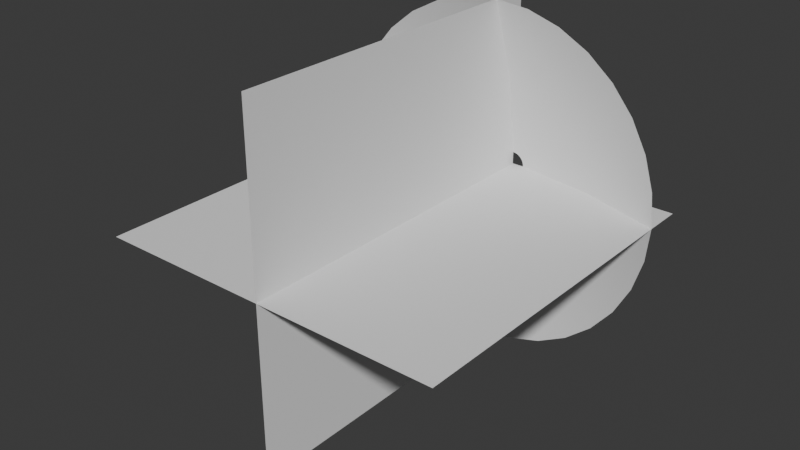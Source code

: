 # Source: gun_vfx.blend  (saved by Blender 4.2.66; exported with 4.5.12 LTS)
import bpy
from mathutils import Matrix  # noqa: F401  (used for matrix-valued properties, if any)

bpy.ops.wm.read_factory_settings(use_empty=True)
scene = bpy.context.scene
scene.name = 'Scene'

# ---- collections
col_collection = bpy.data.collections.new('Collection'); scene.collection.children.link(col_collection)

# ---- world
world_world = bpy.data.worlds.new('World'); scene.world = world_world
world_world.use_nodes = True; world_world.node_tree.nodes.clear()
_N = world_world.node_tree.nodes; _L = world_world.node_tree.links
n0 = _N.new('ShaderNodeOutputWorld'); n0.name = 'World Output'; n0.location = (300, 300)
n1 = _N.new('ShaderNodeBackground'); n1.name = 'Background'; n1.location = (10, 300)
n1.inputs[0].default_value = (0.05088, 0.05088, 0.05088, 1.0)
_L.new(n1.outputs[0], n0.inputs[0])
n0.is_active_output = True
world_world.color = (0.05088, 0.05088, 0.05088)
world_world.sun_shadow_jitter_overblur = 0.0

# ---- meshes
me_circle = bpy.data.meshes.new('Circle')
me_circle.from_pydata([(0.0, 1.0, 0.2258), (-0.1951, 0.9808, 0.2258), (-0.3827, 0.9239, 0.2258), (-0.5556, 0.8315, 0.2258), (-0.7071, 0.7071, 0.2258), (-0.8315, 0.5556, 0.2258), (-0.9239, 0.3827, 0.2258), (-0.9808, 0.1951, 0.2258), (-1.0, 0.0, 0.2258), (-0.9808, -0.1951, 0.2258), (-0.9239, -0.3827, 0.2258), (-0.8315, -0.5556, 0.2258), (-0.7071, -0.7071, 0.2258), (-0.5556, -0.8315, 0.2258), (-0.3827, -0.9239, 0.2258), (-0.1951, -0.9808, 0.2258), (0.0, -1.0, 0.2258), (0.1951, -0.9808, 0.2258), (0.3827, -0.9239, 0.2258), (0.5556, -0.8315, 0.2258), (0.7071, -0.7071, 0.2258), (0.8315, -0.5556, 0.2258), (0.9239, -0.3827, 0.2258), (0.9808, -0.1951, 0.2258), (1.0, 0.0, 0.2258), (0.9808, 0.1951, 0.2258), (0.9239, 0.3827, 0.2258), (0.8315, 0.5556, 0.2258), (0.7071, 0.7071, 0.2258), (0.5556, 0.8315, 0.2258), (0.3827, 0.9239, 0.2258), (0.1951, 0.9808, 0.2258), (-1.377e-08, 0.07, 0.0), (-0.01366, 0.06865, 0.0), (-0.02679, 0.06467, 0.0), (-0.03889, 0.0582, 0.0), (-0.0495, 0.0495, 0.0), (-0.0582, 0.03889, 0.0), (-0.06467, 0.02679, 0.0), (-0.06865, 0.01366, 0.0), (-0.07, 1.553e-08, 0.0), (-0.06865, -0.01366, 0.0), (-0.06467, -0.02679, 0.0), (-0.0582, -0.03889, 0.0), (-0.0495, -0.0495, 0.0), (-0.03889, -0.0582, 0.0), (-0.02679, -0.06467, 0.0), (-0.01366, -0.06865, 0.0), (-1.377e-08, -0.07, 0.0), (0.01366, -0.06865, 0.0), (0.02679, -0.06467, 0.0), (0.03889, -0.0582, 0.0), (0.0495, -0.0495, 0.0), (0.0582, -0.03889, 0.0), (0.06467, -0.02679, 0.0), (0.06865, -0.01366, 0.0), (0.07, 1.553e-08, 0.0), (0.06865, 0.01366, 0.0), (0.06467, 0.02679, 0.0), (0.0582, 0.03889, 0.0), (0.0495, 0.0495, 0.0), (0.03889, 0.0582, 0.0), (0.02679, 0.06467, 0.0), (0.01366, 0.06865, 0.0), (0.4448, -0.2972, 0.07338), (0.4943, -0.2047, 0.07338), (-0.535, 7.767e-09, 0.07338), (-0.5247, -0.1044, 0.07338), (0.5247, -0.1044, 0.07338), (-0.4943, -0.2047, 0.07338), (0.535, 7.767e-09, 0.07338), (-0.4448, -0.2972, 0.07338), (0.5247, 0.1044, 0.07338), (-0.3783, -0.3783, 0.07338), (0.4943, 0.2047, 0.07338), (-0.2972, -0.4448, 0.07338), (0.4448, 0.2972, 0.07338), (-0.2047, -0.4943, 0.07338), (-6.887e-09, 0.535, 0.07338), (-0.1044, 0.5247, 0.07338), (0.3783, 0.3783, 0.07338), (-0.1044, -0.5247, 0.07338), (-0.2047, 0.4943, 0.07338), (0.2972, 0.4448, 0.07338), (-6.887e-09, -0.535, 0.07338), (-0.2972, 0.4448, 0.07338), (0.2047, 0.4943, 0.07338), (0.1044, -0.5247, 0.07338), (-0.3783, 0.3783, 0.07338), (0.1044, 0.5247, 0.07338), (0.2047, -0.4943, 0.07338), (-0.4448, 0.2972, 0.07338), (0.2972, -0.4448, 0.07338), (-0.4943, 0.2047, 0.07338), (0.3783, -0.3783, 0.07338), (-0.5247, 0.1044, 0.07338)], [], [(65, 64, 53, 54), (67, 66, 40, 41), (68, 65, 54, 55), (69, 67, 41, 42), (70, 68, 55, 56), (71, 69, 42, 43), (72, 70, 56, 57), (73, 71, 43, 44), (74, 72, 57, 58), (75, 73, 44, 45), (76, 74, 58, 59), (77, 75, 45, 46), (79, 78, 32, 33), (80, 76, 59, 60), (81, 77, 46, 47), (82, 79, 33, 34), (83, 80, 60, 61), (84, 81, 47, 48), (85, 82, 34, 35), (86, 83, 61, 62), (87, 84, 48, 49), (88, 85, 35, 36), (89, 86, 62, 63), (90, 87, 49, 50), (91, 88, 36, 37), (78, 89, 63, 32), (92, 90, 50, 51), (93, 91, 37, 38), (94, 92, 51, 52), (95, 93, 38, 39), (64, 94, 52, 53), (66, 95, 39, 40), (8, 7, 95, 66), (21, 20, 94, 64), (7, 6, 93, 95), (20, 19, 92, 94), (6, 5, 91, 93), (19, 18, 90, 92), (0, 31, 89, 78), (5, 4, 88, 91), (18, 17, 87, 90), (31, 30, 86, 89), (4, 3, 85, 88), (17, 16, 84, 87), (30, 29, 83, 86), (3, 2, 82, 85), (16, 15, 81, 84), (29, 28, 80, 83), (2, 1, 79, 82), (15, 14, 77, 81), (28, 27, 76, 80), (1, 0, 78, 79), (14, 13, 75, 77), (27, 26, 74, 76), (13, 12, 73, 75), (26, 25, 72, 74), (12, 11, 71, 73), (25, 24, 70, 72), (11, 10, 69, 71), (24, 23, 68, 70), (10, 9, 67, 69), (23, 22, 65, 68), (9, 8, 66, 67), (22, 21, 64, 65)])
me_circle.polygons.foreach_set('use_smooth', [True] * 64)
_uv = me_circle.uv_layers.new(name='UVMap')
_uv.uv.foreach_set('vector', [0.3763, 0.5, 0.3451, 0.5, 0.3451, 1.0, 0.3763, 1.0, 0.9688, 0.5, 0.9376, 0.5, 0.9376, 1.0, 0.9688, 1.0, 0.4074, 0.5, 0.3763, 0.5, 0.3763, 1.0, 0.4074, 1.0, 1.0, 0.5, 0.9688, 0.5, 0.9688, 1.0, 1.0, 1.0, 0.4386, 0.5, 0.4074, 0.5, 0.4074, 1.0, 0.4386, 1.0, 0.03319, 0.5, 0.002002, 0.5, 0.002002, 1.0, 0.03319, 1.0, 0.4698, 0.5, 0.4386, 0.5, 0.4386, 1.0, 0.4698, 1.0, 0.06438, 0.5, 0.03319, 0.5, 0.03319, 1.0, 0.06438, 1.0, 0.501, 0.5, 0.4698, 0.5, 0.4698, 1.0, 0.501, 1.0, 0.09556, 0.5, 0.06438, 0.5, 0.06438, 1.0, 0.09556, 1.0, 0.5322, 0.5, 0.501, 0.5, 0.501, 1.0, 0.5322, 1.0, 0.1268, 0.5, 0.09556, 0.5, 0.09556, 1.0, 0.1268, 1.0, 0.7193, 0.5, 0.6881, 0.5, 0.6881, 1.0, 0.7193, 1.0, 0.5634, 0.5, 0.5322, 0.5, 0.5322, 1.0, 0.5634, 1.0, 0.1579, 0.5, 0.1268, 0.5, 0.1268, 1.0, 0.1579, 1.0, 0.7505, 0.5, 0.7193, 0.5, 0.7193, 1.0, 0.7505, 1.0, 0.5946, 0.5, 0.5634, 0.5, 0.5634, 1.0, 0.5946, 1.0, 0.1891, 0.5, 0.1579, 0.5, 0.1579, 1.0, 0.1891, 1.0, 0.7817, 0.5, 0.7505, 0.5, 0.7505, 1.0, 0.7817, 1.0, 0.6258, 0.5, 0.5946, 0.5, 0.5946, 1.0, 0.6258, 1.0, 0.2203, 0.5, 0.1891, 0.5, 0.1891, 1.0, 0.2203, 1.0, 0.8129, 0.5, 0.7817, 0.5, 0.7817, 1.0, 0.8129, 1.0, 0.6569, 0.5, 0.6258, 0.5, 0.6258, 1.0, 0.6569, 1.0, 0.2515, 0.5, 0.2203, 0.5, 0.2203, 1.0, 0.2515, 1.0, 0.8441, 0.5, 0.8129, 0.5, 0.8129, 1.0, 0.8441, 1.0, 0.6881, 0.5, 0.6569, 0.5, 0.6569, 1.0, 0.6881, 1.0, 0.2827, 0.5, 0.2515, 0.5, 0.2515, 1.0, 0.2827, 1.0, 0.8753, 0.5, 0.8441, 0.5, 0.8441, 1.0, 0.8753, 1.0, 0.3139, 0.5, 0.2827, 0.5, 0.2827, 1.0, 0.3139, 1.0, 0.9064, 0.5, 0.8753, 0.5, 0.8753, 1.0, 0.9064, 1.0, 0.3451, 0.5, 0.3139, 0.5, 0.3139, 1.0, 0.3451, 1.0, 0.9376, 0.5, 0.9064, 0.5, 0.9064, 1.0, 0.9376, 1.0, 0.9376, 0.0, 0.9064, 0.0, 0.9064, 0.5, 0.9376, 0.5, 0.3451, 0.0, 0.3139, 0.0, 0.3139, 0.5, 0.3451, 0.5, 0.9064, 0.0, 0.8753, 0.0, 0.8753, 0.5, 0.9064, 0.5, 0.3139, 0.0, 0.2827, 0.0, 0.2827, 0.5, 0.3139, 0.5, 0.8753, 0.0, 0.8441, 0.0, 0.8441, 0.5, 0.8753, 0.5, 0.2827, 0.0, 0.2515, 0.0, 0.2515, 0.5, 0.2827, 0.5, 0.6881, 0.0, 0.6569, 0.0, 0.6569, 0.5, 0.6881, 0.5, 0.8441, 0.0, 0.8129, 0.0, 0.8129, 0.5, 0.8441, 0.5, 0.2515, 0.0, 0.2203, 0.0, 0.2203, 0.5, 0.2515, 0.5, 0.6569, 0.0, 0.6258, 0.0, 0.6258, 0.5, 0.6569, 0.5, 0.8129, 0.0, 0.7817, 0.0, 0.7817, 0.5, 0.8129, 0.5, 0.2203, 0.0, 0.1891, 0.0, 0.1891, 0.5, 0.2203, 0.5, 0.6258, 0.0, 0.5946, 0.0, 0.5946, 0.5, 0.6258, 0.5, 0.7817, 0.0, 0.7505, 0.0, 0.7505, 0.5, 0.7817, 0.5, 0.1891, 0.0, 0.1579, 0.0, 0.1579, 0.5, 0.1891, 0.5, 0.5946, 0.0, 0.5634, 0.0, 0.5634, 0.5, 0.5946, 0.5, 0.7505, 0.0, 0.7193, 0.0, 0.7193, 0.5, 0.7505, 0.5, 0.1579, 0.0, 0.1268, 0.0, 0.1268, 0.5, 0.1579, 0.5, 0.5634, 0.0, 0.5322, 0.0, 0.5322, 0.5, 0.5634, 0.5, 0.7193, 0.0, 0.6881, 0.0, 0.6881, 0.5, 0.7193, 0.5, 0.1268, 0.0, 0.09556, 0.0, 0.09556, 0.5, 0.1268, 0.5, 0.5322, 0.0, 0.501, 0.0, 0.501, 0.5, 0.5322, 0.5, 0.09556, 0.0, 0.06438, 0.0, 0.06438, 0.5, 0.09556, 0.5, 0.501, 0.0, 0.4698, 0.0, 0.4698, 0.5, 0.501, 0.5, 0.06438, 0.0, 0.03319, 0.0, 0.03319, 0.5, 0.06438, 0.5, 0.4698, 0.0, 0.4386, 0.0, 0.4386, 0.5, 0.4698, 0.5, 0.03319, 0.0, 0.002002, 0.0, 0.002002, 0.5, 0.03319, 0.5, 0.4386, 0.0, 0.4074, 0.0, 0.4074, 0.5, 0.4386, 0.5, 1.0, 0.0, 0.9688, 0.0, 0.9688, 0.5, 1.0, 0.5, 0.4074, 0.0, 0.3763, 0.0, 0.3763, 0.5, 0.4074, 0.5, 0.9688, 0.0, 0.9376, 0.0, 0.9376, 0.5, 0.9688, 0.5, 0.3763, 0.0, 0.3451, 0.0, 0.3451, 0.5, 0.3763, 0.5])
me_circle.update()
me_plane = bpy.data.meshes.new('Plane')
me_plane.from_pydata([(-1.0, -2.0, 0.0), (1.0, -2.0, 0.0), (-1.0, 0.0, 0.0), (1.0, 0.0, 0.0), (0.0, -2.0, 1.0), (0.0, -2.0, -1.0), (0.0, -5.96e-08, 1.0), (0.0, -5.96e-08, -1.0)], [], [(0, 1, 3, 2), (4, 5, 7, 6)])
_uv = me_plane.uv_layers.new(name='UVMap')
_uv.uv.foreach_set('vector', [2.98e-08, 1.0, 0.0, 2.98e-08, 1.0, 0.0, 1.0, 1.0, 2.98e-08, 1.0, 0.0, 2.98e-08, 1.0, 0.0, 1.0, 1.0])
me_plane.update()

# ---- objects
ob_conemuzzle = bpy.data.objects.new('ConeMuzzle', me_circle)
ob_muzzleplanes = bpy.data.objects.new('MuzzlePlanes', me_plane)

# ---- transforms, parenting, visibility, modifiers, constraints
ob_conemuzzle.location = (0.0, 0.0, 0.0)
ob_conemuzzle.rotation_euler = (1.571, -0.0, 0.0)
ob_muzzleplanes.location = (0.0, 0.0, 0.0)

# ---- collection membership
col_collection.objects.link(ob_conemuzzle)
col_collection.objects.link(ob_muzzleplanes)

# ---- scene / render settings (as saved in the file)
scene.frame_start = 1; scene.frame_end = 250; scene.frame_set(1)
scene.render.engine = 'BLENDER_EEVEE_NEXT'
bpy.context.view_layer.update()

# ---- added for rendering (the .blend has no active camera and no usable light): camera, sun
cam_auto = bpy.data.cameras.new('AutoCamera')
cam_auto.lens = 50.0
cam_auto.sensor_width = 36.0
cam_auto.clip_end = 1000.0
ob_auto_camera = bpy.data.objects.new('AutoCamera', cam_auto)
scene.collection.objects.link(ob_auto_camera)
ob_auto_camera.location = (3.20507, -4.84609, 2.56406)
ob_auto_camera.rotation_euler = (1.09748, -7.21219e-08, 0.694738)
scene.camera = ob_auto_camera
light_auto_sun = bpy.data.lights.new('AutoSun', 'SUN')
light_auto_sun.energy = 3.0
light_auto_sun.angle = 0.0523599
ob_auto_sun = bpy.data.objects.new('AutoSun', light_auto_sun)
scene.collection.objects.link(ob_auto_sun)
ob_auto_sun.rotation_euler = (0.872665, 0.174533, 0.523599)
bpy.context.view_layer.update()

